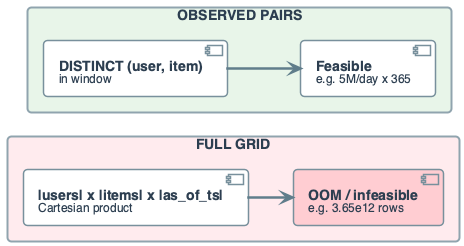

The diagram above was rendered by PlantUML. Its source (embedded in the PNG):
@startuml
' Full grid (users x items x as_of_ts) vs observed pairs
' Join size: OOM vs feasible

left to right direction
skinparam linetype ortho
skinparam shadowing false
skinparam roundcorner 8
skinparam handwritten false
skinparam nodesep 55
skinparam ranksep 45

skinparam defaultFontName "Segoe UI, Helvetica, sans-serif"
skinparam defaultFontSize 16
skinparam defaultFontColor #2C3E50
skinparam rectangle {
    BackgroundColor #F8F9FA
    BorderColor #90A4AE
    BorderThickness 2
    FontSize 14
    Padding 12
}
skinparam component {
    BackgroundColor #FFFFFF
    BorderColor #78909C
    BorderThickness 1.5
    FontSize 14
    Padding 10
}
skinparam arrow {
    Color #607D8B
    Thickness 2.5
    FontSize 11
}

rectangle "FULL GRID" #FFEBEE {
    component "**|users| x |items| x |as_of_ts|**\n<size:12>Cartesian product</size>" as F1
    component "**OOM / infeasible**\n<size:12>e.g. 3.65e12 rows</size>" as F2 #FFCDD2
    F1 -down-> F2
}

rectangle "OBSERVED PAIRS" #E8F5E9 {
    component "**DISTINCT (user, item)**\n<size:12>in window</size>" as O1
    component "**Feasible**\n<size:12>e.g. 5M/day x 365</size>" as O2
    O1 -down-> O2
}

F1 -[hidden]right- O1
@enduml